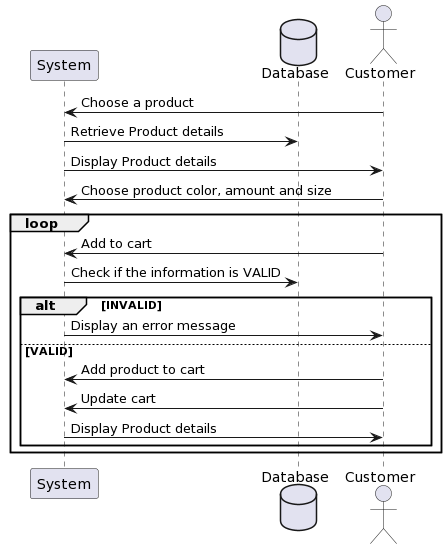

The diagram above was rendered by PlantUML. Its source (embedded in the PNG):
@startuml
actor Customer
    participant System
    database Database
    participant "Customer"

    Customer-> System: Choose a product
    System -> Database: Retrieve Product details
    System -> Customer: Display Product details
    Customer-> System: Choose product color, amount and size
    loop
        Customer-> System: Add to cart
        System -> Database: Check if the information is VALID
        alt INVALID
            System -> Customer: Display an error message
        else VALID
            Customer-> System: Add product to cart
            Customer-> System: Update cart
            System -> Customer: Display Product details
        end
    end
@enduml